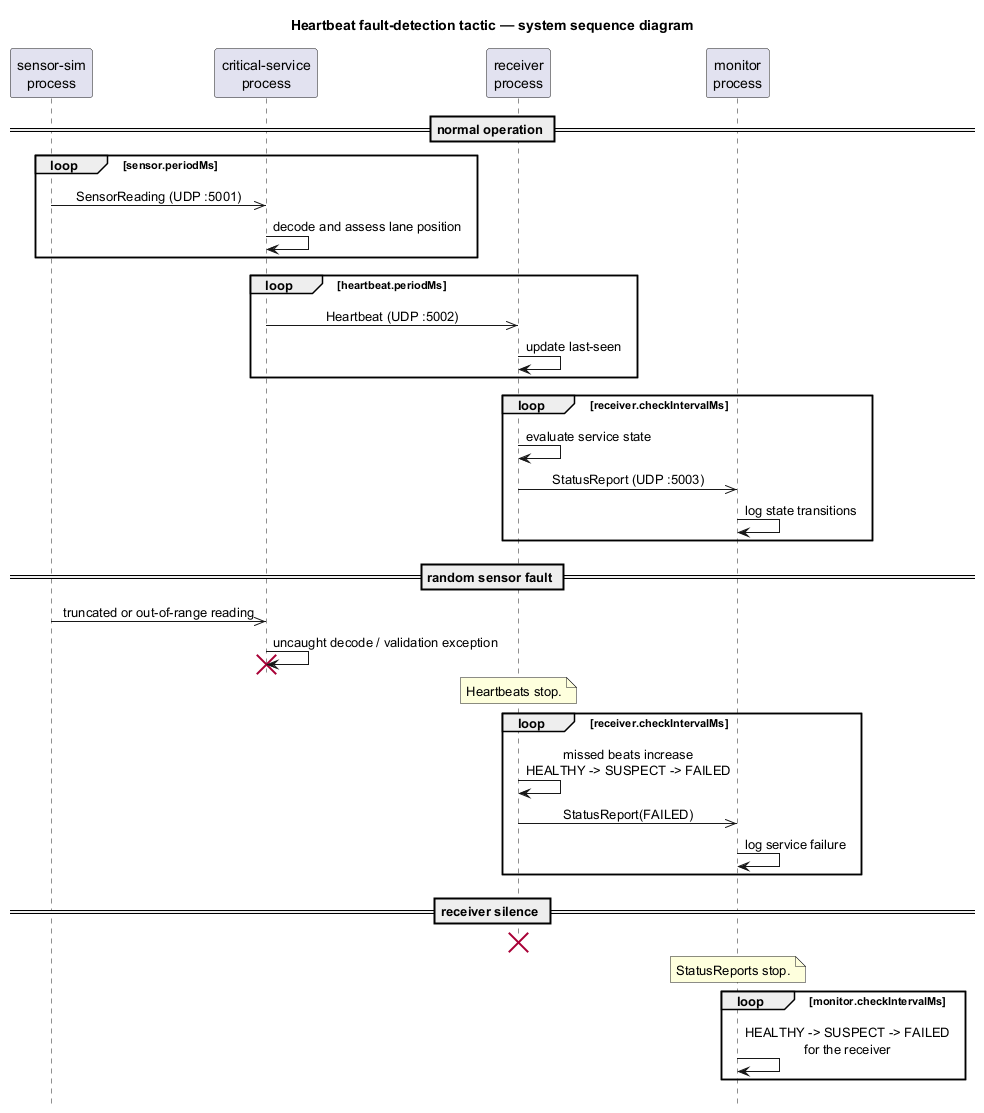

The diagram above was rendered by PlantUML. Its source (embedded in the PNG):
@startuml system-sequence
title Heartbeat fault-detection tactic — system sequence diagram

skinparam shadowing false
skinparam sequenceMessageAlign center
hide footbox

participant "sensor-sim\nprocess" as SIM
participant "critical-service\nprocess" as SVC
participant "receiver\nprocess" as RX
participant "monitor\nprocess" as MON

== normal operation ==
loop sensor.periodMs
  SIM ->> SVC : SensorReading (UDP :5001)
  SVC -> SVC : decode and assess lane position
end

loop heartbeat.periodMs
  SVC ->> RX : Heartbeat (UDP :5002)
  RX -> RX : update last-seen
end

loop receiver.checkIntervalMs
  RX -> RX : evaluate service state
  RX ->> MON : StatusReport (UDP :5003)
  MON -> MON : log state transitions
end

== random sensor fault ==
SIM ->> SVC : truncated or out-of-range reading
SVC -> SVC : uncaught decode / validation exception
destroy SVC

note over RX : Heartbeats stop.

loop receiver.checkIntervalMs
  RX -> RX : missed beats increase\nHEALTHY -> SUSPECT -> FAILED
  RX ->> MON : StatusReport(FAILED)
  MON -> MON : log service failure
end

== receiver silence ==
destroy RX
note over MON : StatusReports stop.
loop monitor.checkIntervalMs
  MON -> MON : HEALTHY -> SUSPECT -> FAILED\nfor the receiver
end

@enduml